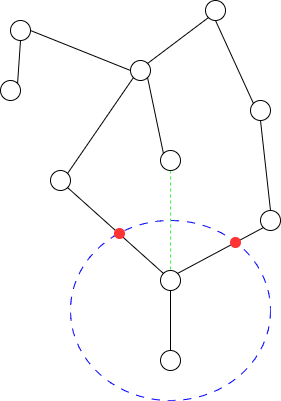

The diagram above was exported from draw.io. Its source (the exported page's mxGraphModel, read from the mxfile embedded in the PNG):
<mxGraphModel dx="1383" dy="1147" grid="1" gridSize="10" guides="1" tooltips="1" connect="1" arrows="1" fold="1" page="1" pageScale="1" pageWidth="850" pageHeight="1100" math="0" shadow="0">
  <root>
    <mxCell id="0" />
    <mxCell id="1" parent="0" />
    <mxCell id="28" value="" style="ellipse;whiteSpace=wrap;html=1;fillColor=none;dashed=1;dashPattern=8 8;strokeColor=#0000FF;" vertex="1" parent="1">
      <mxGeometry x="90" y="230" width="200" height="180" as="geometry" />
    </mxCell>
    <mxCell id="5" style="edgeStyle=none;html=1;exitX=1;exitY=0.5;exitDx=0;exitDy=0;entryX=0;entryY=0.5;entryDx=0;entryDy=0;endArrow=none;endFill=0;startArrow=none;startFill=0;" edge="1" parent="1" source="2" target="3">
      <mxGeometry relative="1" as="geometry" />
    </mxCell>
    <mxCell id="26" style="edgeStyle=none;html=1;exitX=0.5;exitY=1;exitDx=0;exitDy=0;entryX=1;entryY=0;entryDx=0;entryDy=0;endArrow=none;endFill=0;startArrow=none;startFill=0;" edge="1" parent="1" source="2" target="8">
      <mxGeometry relative="1" as="geometry" />
    </mxCell>
    <mxCell id="2" value="" style="ellipse;whiteSpace=wrap;html=1;aspect=fixed;" vertex="1" parent="1">
      <mxGeometry x="30" y="30" width="20" height="20" as="geometry" />
    </mxCell>
    <mxCell id="17" style="edgeStyle=none;html=1;exitX=1;exitY=1;exitDx=0;exitDy=0;entryX=0;entryY=0;entryDx=0;entryDy=0;endArrow=none;endFill=0;startArrow=none;startFill=0;" edge="1" parent="1" source="3" target="7">
      <mxGeometry relative="1" as="geometry" />
    </mxCell>
    <mxCell id="27" style="edgeStyle=none;html=1;exitX=0;exitY=1;exitDx=0;exitDy=0;entryX=1;entryY=0;entryDx=0;entryDy=0;endArrow=none;endFill=0;startArrow=none;startFill=0;" edge="1" parent="1" source="3" target="6">
      <mxGeometry relative="1" as="geometry" />
    </mxCell>
    <mxCell id="3" value="" style="ellipse;whiteSpace=wrap;html=1;aspect=fixed;" vertex="1" parent="1">
      <mxGeometry x="150" y="70" width="20" height="20" as="geometry" />
    </mxCell>
    <mxCell id="6" value="" style="ellipse;whiteSpace=wrap;html=1;aspect=fixed;" vertex="1" parent="1">
      <mxGeometry x="70" y="180" width="20" height="20" as="geometry" />
    </mxCell>
    <mxCell id="32" style="edgeStyle=none;html=1;exitX=0.5;exitY=1;exitDx=0;exitDy=0;entryX=0.5;entryY=0;entryDx=0;entryDy=0;endArrow=none;endFill=0;dashed=1;strokeColor=#33FF33;" edge="1" parent="1" source="7" target="16">
      <mxGeometry relative="1" as="geometry" />
    </mxCell>
    <mxCell id="7" value="" style="ellipse;whiteSpace=wrap;html=1;aspect=fixed;" vertex="1" parent="1">
      <mxGeometry x="180" y="160" width="20" height="20" as="geometry" />
    </mxCell>
    <mxCell id="8" value="" style="ellipse;whiteSpace=wrap;html=1;aspect=fixed;" vertex="1" parent="1">
      <mxGeometry x="20" y="90" width="20" height="20" as="geometry" />
    </mxCell>
    <mxCell id="18" style="edgeStyle=none;html=1;exitX=0;exitY=1;exitDx=0;exitDy=0;entryX=1;entryY=0;entryDx=0;entryDy=0;endArrow=none;endFill=0;startArrow=none;startFill=0;" edge="1" parent="1" source="12" target="3">
      <mxGeometry relative="1" as="geometry" />
    </mxCell>
    <mxCell id="12" value="" style="ellipse;whiteSpace=wrap;html=1;aspect=fixed;" vertex="1" parent="1">
      <mxGeometry x="225" y="10" width="20" height="20" as="geometry" />
    </mxCell>
    <mxCell id="19" style="edgeStyle=none;html=1;exitX=0;exitY=0;exitDx=0;exitDy=0;entryX=0.5;entryY=1;entryDx=0;entryDy=0;endArrow=none;endFill=0;startArrow=none;startFill=0;" edge="1" parent="1" source="13" target="12">
      <mxGeometry relative="1" as="geometry" />
    </mxCell>
    <mxCell id="20" style="edgeStyle=none;html=1;exitX=0.5;exitY=1;exitDx=0;exitDy=0;entryX=0.5;entryY=0;entryDx=0;entryDy=0;endArrow=none;endFill=0;startArrow=none;startFill=0;" edge="1" parent="1" source="13" target="15">
      <mxGeometry relative="1" as="geometry" />
    </mxCell>
    <mxCell id="13" value="" style="ellipse;whiteSpace=wrap;html=1;aspect=fixed;" vertex="1" parent="1">
      <mxGeometry x="270" y="110" width="20" height="20" as="geometry" />
    </mxCell>
    <mxCell id="21" style="edgeStyle=none;html=1;exitX=0;exitY=1;exitDx=0;exitDy=0;entryX=1;entryY=0;entryDx=0;entryDy=0;endArrow=none;endFill=0;startArrow=none;startFill=0;" edge="1" parent="1" source="15" target="16">
      <mxGeometry relative="1" as="geometry" />
    </mxCell>
    <mxCell id="15" value="" style="ellipse;whiteSpace=wrap;html=1;aspect=fixed;" vertex="1" parent="1">
      <mxGeometry x="280" y="220" width="20" height="20" as="geometry" />
    </mxCell>
    <mxCell id="24" style="edgeStyle=none;html=1;exitX=0.5;exitY=1;exitDx=0;exitDy=0;endArrow=none;endFill=0;startArrow=none;startFill=0;" edge="1" parent="1" source="16" target="23">
      <mxGeometry relative="1" as="geometry" />
    </mxCell>
    <mxCell id="25" style="edgeStyle=none;html=1;exitX=0;exitY=0;exitDx=0;exitDy=0;entryX=1;entryY=1;entryDx=0;entryDy=0;endArrow=none;endFill=0;startArrow=none;startFill=0;" edge="1" parent="1" source="16" target="6">
      <mxGeometry relative="1" as="geometry" />
    </mxCell>
    <mxCell id="16" value="" style="ellipse;whiteSpace=wrap;html=1;aspect=fixed;" vertex="1" parent="1">
      <mxGeometry x="180" y="280" width="20" height="20" as="geometry" />
    </mxCell>
    <mxCell id="23" value="" style="ellipse;whiteSpace=wrap;html=1;aspect=fixed;" vertex="1" parent="1">
      <mxGeometry x="180" y="360" width="20" height="20" as="geometry" />
    </mxCell>
    <mxCell id="29" value="" style="ellipse;whiteSpace=wrap;html=1;aspect=fixed;fillColor=#FF3333;strokeColor=#FF3333;" vertex="1" parent="1">
      <mxGeometry x="250" y="247" width="10" height="10" as="geometry" />
    </mxCell>
    <mxCell id="30" value="" style="ellipse;whiteSpace=wrap;html=1;aspect=fixed;fillColor=#FF3333;strokeColor=#FF3333;" vertex="1" parent="1">
      <mxGeometry x="134" y="238" width="10" height="10" as="geometry" />
    </mxCell>
  </root>
</mxGraphModel>